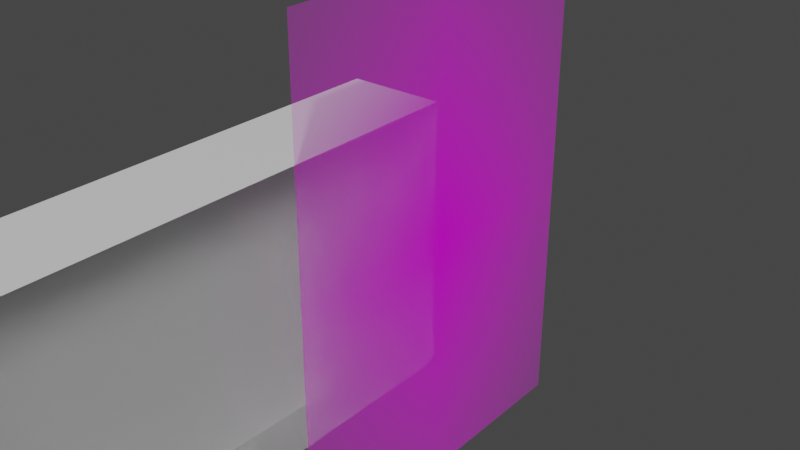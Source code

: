 # Source: characterBeta.blend  (saved by Blender 3.5.10; exported with 4.5.12 LTS)
import bpy
from mathutils import Matrix  # noqa: F401  (used for matrix-valued properties, if any)

bpy.ops.wm.read_factory_settings(use_empty=True)
scene = bpy.context.scene
scene.name = 'Scene'

# ---- collections
col_collection = bpy.data.collections.new('Collection'); scene.collection.children.link(col_collection)
col_larry = bpy.data.collections.new('Larry'); scene.collection.children.link(col_larry)

# ---- images (referenced by path relative to the original .blend; pixels are not part of the script)
import os
ASSET_DIR = os.environ.get("B2B_ASSET_DIR", "")  # directory of the original .blend (textures are referenced by path, not embedded)
HERE = os.path.dirname(os.path.abspath(__file__))  # packed textures are extracted next to this script under _unpacked/

def load_image(name, relpath, width, height, colorspace="sRGB"):
    """Load a texture the original file referenced (path relative to the .blend, or extracted next to this script)."""
    p = next((c for c in (os.path.join(HERE, relpath), os.path.join(ASSET_DIR, relpath)) if relpath and os.path.exists(c)), "")
    if p:
        img = bpy.data.images.load(p, check_existing=True)
        img.name = name
    else:  # same state as the original file: an image datablock whose file is absent (Cycles renders it pink)
        img = bpy.data.images.new(name, width, height)
        img.source = "FILE"
        img.filepath = "//" + (relpath or name)
    img.colorspace_settings.name = colorspace
    return img
img_larry_bi_nobcg_00_png = load_image('Larry_Bi_NOBCG_00.png', 'Larry_Bi_NOBCG_00.png', 1024, 1024, 'sRGB')

# ---- materials (node trees are filled in below, after node groups)
mat_material = bpy.data.materials.new('Material')
mat_material.alpha_threshold = 0.0
mat_material.use_transparent_shadow = False
mat_material.roughness = 0.5
mat_material.line_color = (0.0, 0.0, 0.0, 1.0)
mat_face = bpy.data.materials.new('Face')
mat_face.use_transparent_shadow = False
mat_larry_bi_nobcg_00 = bpy.data.materials.new('Larry_Bi_NOBCG_00')
mat_larry_bi_nobcg_00.surface_render_method = 'BLENDED'
mat_larry_bi_nobcg_00.blend_method = 'BLEND'

# ---- material node trees
mat_material.use_nodes = True; mat_material.node_tree.nodes.clear()
_N = mat_material.node_tree.nodes; _L = mat_material.node_tree.links
n0 = _N.new('ShaderNodeOutputMaterial'); n0.name = 'Material Output'; n0.location = (300, 300)
n1 = _N.new('ShaderNodeBsdfPrincipled'); n1.name = 'Principled BSDF'; n1.location = (10, 300)
n1.distribution = 'GGX'
n1.subsurface_method = 'RANDOM_WALK_SKIN'
n1.inputs[3].default_value = 1.45
n1.inputs[27].default_value = (0.0, 0.0, 0.0, 1.0)
n1.inputs[28].default_value = 1.0
_L.new(n1.outputs[0], n0.inputs[0])
n0.is_active_output = True
mat_face.use_nodes = True; mat_face.node_tree.nodes.clear()
_N = mat_face.node_tree.nodes; _L = mat_face.node_tree.links
n0 = _N.new('ShaderNodeOutputMaterial'); n0.name = 'Material Output'; n0.location = (300, 300)
n1 = _N.new('ShaderNodeBsdfGlass'); n1.name = 'Glass BSDF'; n1.location = (24, 256)
n1.distribution = 'BECKMANN'
n1.inputs[2].default_value = 1.45
_L.new(n1.outputs[0], n0.inputs[0])
n0.is_active_output = True
mat_larry_bi_nobcg_00.use_nodes = True; mat_larry_bi_nobcg_00.node_tree.nodes.clear()
_N = mat_larry_bi_nobcg_00.node_tree.nodes; _L = mat_larry_bi_nobcg_00.node_tree.links
n0 = _N.new('ShaderNodeOutputMaterial'); n0.name = 'Material Output'; n0.location = (300, 300)
n1 = _N.new('ShaderNodeTexImage'); n1.name = 'Image Texture'; n1.location = (-200, 300)
n1.image = img_larry_bi_nobcg_00_png
n1.extension = 'CLIP'
n2 = _N.new('ShaderNodeBsdfPrincipled'); n2.name = 'Principled BSDF'; n2.location = (0, 300)
n2.distribution = 'GGX'
n2.subsurface_method = 'RANDOM_WALK_SKIN'
n2.inputs[3].default_value = 1.45
n2.inputs[27].default_value = (0.0, 0.0, 0.0, 1.0)
n2.inputs[28].default_value = 1.0
_L.new(n1.outputs[0], n2.inputs[0])
_L.new(n1.outputs[1], n2.inputs[4])
_L.new(n2.outputs[0], n0.inputs[0])
n0.is_active_output = True

# ---- world
world_world = bpy.data.worlds.new('World'); scene.world = world_world
world_world.use_nodes = True; world_world.node_tree.nodes.clear()
_N = world_world.node_tree.nodes; _L = world_world.node_tree.links
n0 = _N.new('ShaderNodeOutputWorld'); n0.name = 'World Output'; n0.location = (300, 300)
n1 = _N.new('ShaderNodeBackground'); n1.name = 'Background'; n1.location = (10, 300)
n1.inputs[0].default_value = (0.05088, 0.05088, 0.05088, 1.0)
_L.new(n1.outputs[0], n0.inputs[0])
n0.is_active_output = True
world_world.color = (0.05088, 0.05088, 0.05088)
world_world.use_sun_shadow = False
world_world.sun_shadow_jitter_overblur = 0.0

# ---- meshes
me_cube = bpy.data.meshes.new('Cube')
me_cube.from_pydata([(0.184, 1.0, 0.5273), (0.184, 1.0, -0.5273), (0.184, -1.0, 0.5273), (0.184, -1.0, -0.5273), (-0.184, 1.0, 0.5273), (-0.184, 1.0, -0.5273), (-0.184, -1.0, 0.5273), (-0.184, -1.0, -0.5273)], [], [(0, 4, 6, 2), (3, 2, 6, 7), (7, 6, 4, 5), (5, 1, 3, 7), (1, 0, 2, 3), (5, 4, 0, 1)])
me_cube.polygons.foreach_set('material_index', [0, 0, 0, 0, 1, 0])
_uv = me_cube.uv_layers.new(name='UVMap')
_uv.uv.foreach_set('vector', [0.703, 0.5, 1.109, 0.5, 1.109, 0.75, 0.703, 0.75, 0.297, 0.75, 0.703, 0.75, 0.703, 1.0, 0.297, 1.0, 0.297, 0.0, 0.703, 0.0, 0.703, 0.25, 0.297, 0.25, -0.1089, 0.5, 0.297, 0.5, 0.297, 0.75, -0.1089, 0.75, 0.8344, 1.026, 0.1475, 1.027, 0.1462, -0.03607, 0.8331, -0.03774, 0.297, 0.25, 0.703, 0.25, 0.703, 0.5, 0.297, 0.5])
me_cube.materials.append(mat_material)
me_cube.materials.append(mat_face)
me_cube.use_mirror_vertex_groups = False
me_cube.update()
me_larry_bi_nobcg_00 = bpy.data.meshes.new('Larry_Bi_NOBCG_00')
me_larry_bi_nobcg_00.from_pydata([(-0.355, -0.5, 0.0), (0.355, -0.5, 0.0), (-0.355, 0.5, 0.0), (0.355, 0.5, 0.0)], [], [(0, 1, 3, 2)])
_uv = me_larry_bi_nobcg_00.uv_layers.new(name='UVMap')
_uv.uv.foreach_set('vector', [0.0, 0.0, 1.0, 0.0, 1.0, 1.0, 0.0, 1.0])
me_larry_bi_nobcg_00.materials.append(mat_larry_bi_nobcg_00)
me_larry_bi_nobcg_00.update()
arm_armature = bpy.data.armatures.new('Armature')  # bones are not reproduced

# ---- objects
ob_cube = bpy.data.objects.new('Cube', me_cube)
ob_armature = bpy.data.objects.new('Armature', arm_armature)
ob_larry_bi_nobcg_00 = bpy.data.objects.new('Larry_Bi_NOBCG_00', me_larry_bi_nobcg_00)

# ---- transforms, parenting, visibility, modifiers, constraints
ob_cube.parent = ob_armature
ob_cube.matrix_parent_inverse = Matrix(((1.0, -0.0, 0.0, -0.0), (-0.0, 0.0, 1.0, -1.0), (0.0, -1.0, 0.0, -0.0), (0.0, 0.0, -0.0, 1.0)))
ob_cube.location = (0.0, 0.0, 0.0)
ob_cube.rotation_euler = (1.571, -0.0, 0.0)
ob_cube.lock_rotations_4d = False
ob_cube.empty_display_type = 'ARROWS'
ob_cube.lineart.crease_threshold = 0.0
ob_armature.location = (0.0, 0.0, 0.0)
ob_larry_bi_nobcg_00.location = (0.2176, 0.0, 0.0)
ob_larry_bi_nobcg_00.rotation_euler = (1.571, -4.371e-08, 1.571)
ob_larry_bi_nobcg_00.scale = (2.049, 2.049, 2.049)

# ---- collection membership
col_larry.objects.link(ob_cube)
col_larry.objects.link(ob_armature)
col_larry.objects.link(ob_larry_bi_nobcg_00)

# ---- scene / render settings (as saved in the file)
scene.frame_start = 1; scene.frame_end = 250; scene.frame_set(1)
scene.render.engine = 'BLENDER_EEVEE_NEXT'
scene.cycles.sampling_pattern = 'TABULATED_SOBOL'
scene.cycles.use_light_tree = False
scene.view_settings.view_transform = 'Filmic'
bpy.context.view_layer.update()

# ---- added for rendering (the .blend has no active camera and no usable light): camera, sun
cam_auto = bpy.data.cameras.new('AutoCamera')
cam_auto.lens = 50.0
cam_auto.sensor_width = 36.0
cam_auto.clip_end = 1000.0
ob_auto_camera = bpy.data.objects.new('AutoCamera', cam_auto)
scene.collection.objects.link(ob_auto_camera)
ob_auto_camera.location = (2.37163, -2.82579, 1.88386)
ob_auto_camera.rotation_euler = (1.09748, -7.21219e-08, 0.694738)
scene.camera = ob_auto_camera
light_auto_sun = bpy.data.lights.new('AutoSun', 'SUN')
light_auto_sun.energy = 3.0
light_auto_sun.angle = 0.0523599
ob_auto_sun = bpy.data.objects.new('AutoSun', light_auto_sun)
scene.collection.objects.link(ob_auto_sun)
ob_auto_sun.rotation_euler = (0.872665, 0.174533, 0.523599)
bpy.context.view_layer.update()
